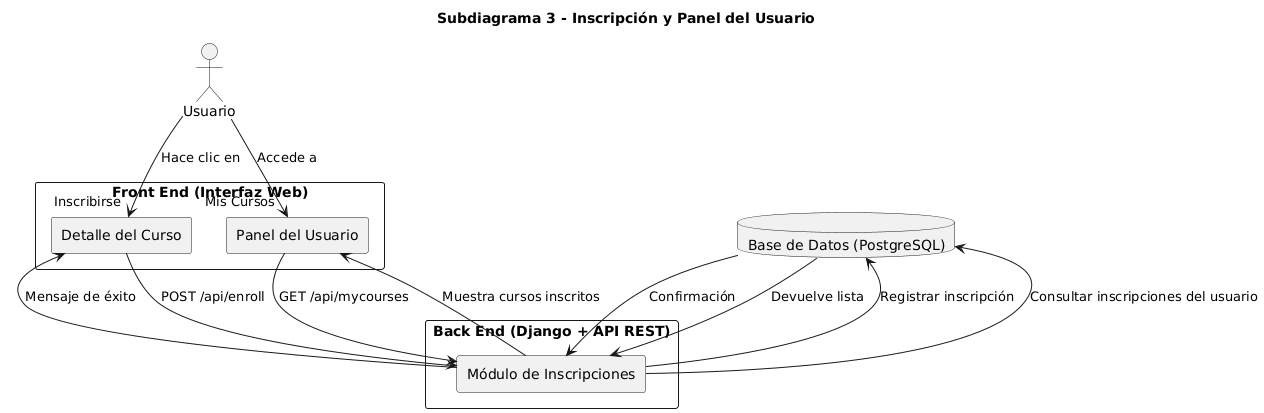

The diagram above was rendered by PlantUML. Its source (embedded in the PNG):
@startuml
title Subdiagrama 3 - Inscripción y Panel del Usuario

actor "Usuario" as U

rectangle "Front End (Interfaz Web)" as FE {
    rectangle "Detalle del Curso" as P4
    rectangle "Panel del Usuario" as P5
}

rectangle "Back End (Django + API REST)" as BE {
    rectangle "Módulo de Inscripciones" as B3
}

database "Base de Datos (PostgreSQL)" as BD

U --> P4 : Hace clic en "Inscribirse"
P4 --> B3 : POST /api/enroll
B3 --> BD : Registrar inscripción
BD --> B3 : Confirmación
B3 --> P4 : Mensaje de éxito

U --> P5 : Accede a "Mis Cursos"
P5 --> B3 : GET /api/mycourses
B3 --> BD : Consultar inscripciones del usuario
BD --> B3 : Devuelve lista
B3 --> P5 : Muestra cursos inscritos
@enduml